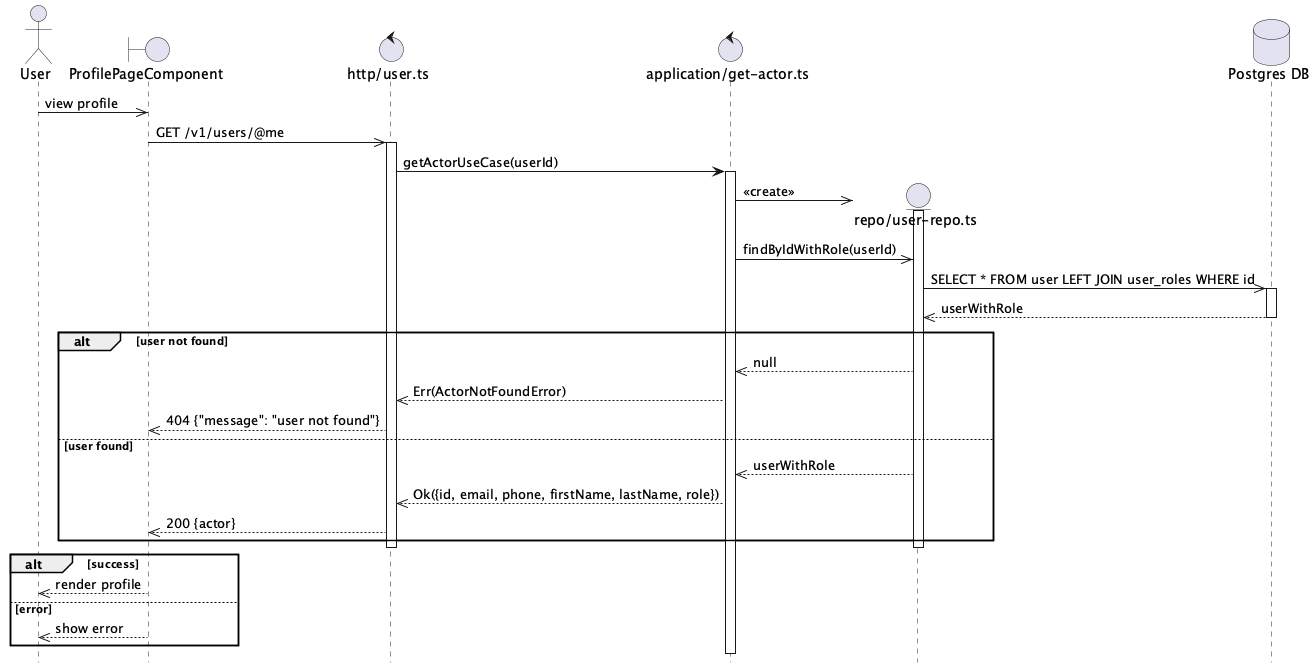

The diagram above was rendered by PlantUML. Its source (embedded in the PNG):
@startuml User Get Profile Flow
hide footbox

actor User

boundary "ProfilePageComponent" as Component
control "http/user.ts" as Http
control "application/get-actor.ts" as UseCase

User ->> Component: view profile

Component ->> Http: GET /v1/users/@me
activate Http

Http -> UseCase: getActorUseCase(userId)
activate UseCase

create entity "repo/user-repo.ts" as UserRepo
database "Postgres DB" as DB
UseCase ->> UserRepo: <<create>>
activate UserRepo

UseCase ->> UserRepo: findByIdWithRole(userId)

UserRepo ->> DB: SELECT * FROM user LEFT JOIN user_roles WHERE id
activate DB
DB -->> UserRepo: userWithRole
deactivate DB

alt user not found
    UserRepo -->> UseCase: null
    UseCase -->> Http: Err(ActorNotFoundError)
    Http -->> Component: 404 {"message": "user not found"}
else user found
    UserRepo -->> UseCase: userWithRole
    UseCase -->> Http: Ok({id, email, phone, firstName, lastName, role})
    Http -->> Component: 200 {actor}
end
deactivate UserRepo

deactivate Http

alt success
    Component -->> User: render profile
else error
    Component -->> User: show error
end

@enduml